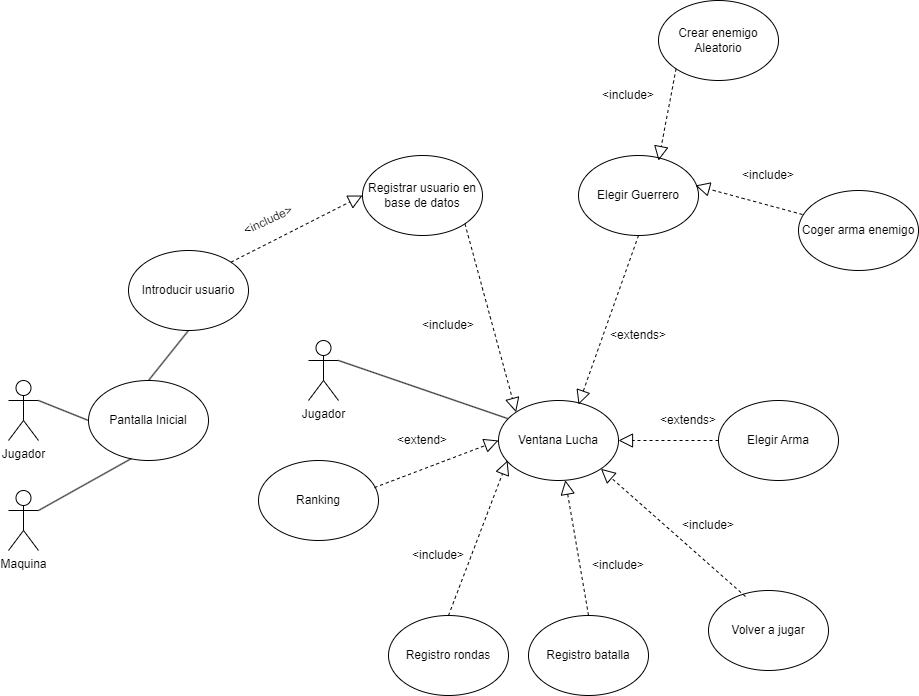

The diagram above was exported from draw.io. Its source (the exported page's mxGraphModel, read from the mxfile embedded in the PNG):
<mxGraphModel dx="1674" dy="1933" grid="1" gridSize="10" guides="1" tooltips="1" connect="1" arrows="1" fold="1" page="1" pageScale="1" pageWidth="827" pageHeight="1169" math="0" shadow="0">
  <root>
    <mxCell id="0" />
    <mxCell id="1" parent="0" />
    <mxCell id="ix7wZGpZkzrSvb5NvHN1-1" value="Jugador&lt;br&gt;" style="shape=umlActor;verticalLabelPosition=bottom;verticalAlign=top;html=1;outlineConnect=0;" parent="1" vertex="1">
      <mxGeometry x="60" y="270" width="30" height="60" as="geometry" />
    </mxCell>
    <mxCell id="ix7wZGpZkzrSvb5NvHN1-2" value="" style="endArrow=none;html=1;rounded=0;entryX=0;entryY=0.5;entryDx=0;entryDy=0;exitX=1;exitY=0.3333333333333333;exitDx=0;exitDy=0;exitPerimeter=0;" parent="1" source="ix7wZGpZkzrSvb5NvHN1-1" target="ix7wZGpZkzrSvb5NvHN1-22" edge="1">
      <mxGeometry width="50" height="50" relative="1" as="geometry">
        <mxPoint x="180" y="240" as="sourcePoint" />
        <mxPoint x="230" y="190" as="targetPoint" />
      </mxGeometry>
    </mxCell>
    <mxCell id="ix7wZGpZkzrSvb5NvHN1-3" value="Introducir usuario" style="ellipse;whiteSpace=wrap;html=1;" parent="1" vertex="1">
      <mxGeometry x="180" y="140" width="120" height="80" as="geometry" />
    </mxCell>
    <mxCell id="ix7wZGpZkzrSvb5NvHN1-4" value="Registrar usuario en base de datos" style="ellipse;whiteSpace=wrap;html=1;" parent="1" vertex="1">
      <mxGeometry x="414" y="45" width="120" height="80" as="geometry" />
    </mxCell>
    <mxCell id="ix7wZGpZkzrSvb5NvHN1-6" value="&amp;lt;include&amp;gt;" style="text;html=1;strokeColor=none;fillColor=none;align=center;verticalAlign=middle;whiteSpace=wrap;rounded=0;rotation=-25;" parent="1" vertex="1">
      <mxGeometry x="290" y="95" width="60" height="30" as="geometry" />
    </mxCell>
    <mxCell id="ix7wZGpZkzrSvb5NvHN1-7" value="" style="endArrow=block;dashed=1;endFill=0;endSize=12;html=1;rounded=0;exitX=1;exitY=0;exitDx=0;exitDy=0;entryX=0;entryY=0.5;entryDx=0;entryDy=0;" parent="1" source="ix7wZGpZkzrSvb5NvHN1-3" target="ix7wZGpZkzrSvb5NvHN1-4" edge="1">
      <mxGeometry width="160" relative="1" as="geometry">
        <mxPoint x="370" y="130" as="sourcePoint" />
        <mxPoint x="550" y="180" as="targetPoint" />
      </mxGeometry>
    </mxCell>
    <mxCell id="ix7wZGpZkzrSvb5NvHN1-8" value="Ventana Lucha" style="ellipse;whiteSpace=wrap;html=1;" parent="1" vertex="1">
      <mxGeometry x="550" y="290" width="120" height="80" as="geometry" />
    </mxCell>
    <mxCell id="ix7wZGpZkzrSvb5NvHN1-9" value="" style="endArrow=block;dashed=1;endFill=0;endSize=12;html=1;rounded=0;exitX=1;exitY=1;exitDx=0;exitDy=0;entryX=0;entryY=0;entryDx=0;entryDy=0;" parent="1" source="ix7wZGpZkzrSvb5NvHN1-4" target="ix7wZGpZkzrSvb5NvHN1-8" edge="1">
      <mxGeometry width="160" relative="1" as="geometry">
        <mxPoint x="500" y="160" as="sourcePoint" />
        <mxPoint x="660" y="160" as="targetPoint" />
      </mxGeometry>
    </mxCell>
    <mxCell id="ix7wZGpZkzrSvb5NvHN1-10" value="&amp;lt;include&amp;gt;" style="text;html=1;strokeColor=none;fillColor=none;align=center;verticalAlign=middle;whiteSpace=wrap;rounded=0;rotation=0;" parent="1" vertex="1">
      <mxGeometry x="470" y="200" width="60" height="30" as="geometry" />
    </mxCell>
    <mxCell id="ix7wZGpZkzrSvb5NvHN1-11" value="Elegir Guerrero" style="ellipse;whiteSpace=wrap;html=1;" parent="1" vertex="1">
      <mxGeometry x="630" y="45" width="120" height="80" as="geometry" />
    </mxCell>
    <mxCell id="ix7wZGpZkzrSvb5NvHN1-12" value="" style="endArrow=block;dashed=1;endFill=0;endSize=12;html=1;rounded=0;exitX=0.5;exitY=1;exitDx=0;exitDy=0;entryX=0.667;entryY=0.05;entryDx=0;entryDy=0;entryPerimeter=0;" parent="1" source="ix7wZGpZkzrSvb5NvHN1-11" target="ix7wZGpZkzrSvb5NvHN1-8" edge="1">
      <mxGeometry width="160" relative="1" as="geometry">
        <mxPoint x="620" y="170" as="sourcePoint" />
        <mxPoint x="780" y="170" as="targetPoint" />
      </mxGeometry>
    </mxCell>
    <mxCell id="ix7wZGpZkzrSvb5NvHN1-13" value="&amp;lt;extends&amp;gt;" style="text;html=1;strokeColor=none;fillColor=none;align=center;verticalAlign=middle;whiteSpace=wrap;rounded=0;rotation=0;" parent="1" vertex="1">
      <mxGeometry x="660.0034587474116" y="210.00006046520986" width="60" height="30" as="geometry" />
    </mxCell>
    <mxCell id="ix7wZGpZkzrSvb5NvHN1-16" value="Registro batalla" style="ellipse;whiteSpace=wrap;html=1;" parent="1" vertex="1">
      <mxGeometry x="580" y="505" width="120" height="80" as="geometry" />
    </mxCell>
    <mxCell id="ix7wZGpZkzrSvb5NvHN1-17" value="Registro rondas" style="ellipse;whiteSpace=wrap;html=1;" parent="1" vertex="1">
      <mxGeometry x="440" y="505" width="120" height="80" as="geometry" />
    </mxCell>
    <mxCell id="ix7wZGpZkzrSvb5NvHN1-18" value="" style="endArrow=block;dashed=1;endFill=0;endSize=12;html=1;rounded=0;exitX=0.5;exitY=0;exitDx=0;exitDy=0;entryX=0.075;entryY=0.75;entryDx=0;entryDy=0;entryPerimeter=0;" parent="1" source="ix7wZGpZkzrSvb5NvHN1-17" target="ix7wZGpZkzrSvb5NvHN1-8" edge="1">
      <mxGeometry width="160" relative="1" as="geometry">
        <mxPoint x="380" y="460" as="sourcePoint" />
        <mxPoint x="540" y="460" as="targetPoint" />
      </mxGeometry>
    </mxCell>
    <mxCell id="ix7wZGpZkzrSvb5NvHN1-19" value="" style="endArrow=block;dashed=1;endFill=0;endSize=12;html=1;rounded=0;exitX=0.5;exitY=0;exitDx=0;exitDy=0;" parent="1" source="ix7wZGpZkzrSvb5NvHN1-16" target="ix7wZGpZkzrSvb5NvHN1-8" edge="1">
      <mxGeometry width="160" relative="1" as="geometry">
        <mxPoint x="610" y="450" as="sourcePoint" />
        <mxPoint x="770" y="450" as="targetPoint" />
      </mxGeometry>
    </mxCell>
    <mxCell id="ix7wZGpZkzrSvb5NvHN1-20" value="Elegir Arma" style="ellipse;whiteSpace=wrap;html=1;" parent="1" vertex="1">
      <mxGeometry x="770" y="290" width="120" height="80" as="geometry" />
    </mxCell>
    <mxCell id="ix7wZGpZkzrSvb5NvHN1-21" value="" style="endArrow=block;dashed=1;endFill=0;endSize=12;html=1;rounded=0;exitX=0;exitY=0.5;exitDx=0;exitDy=0;entryX=1;entryY=0.5;entryDx=0;entryDy=0;" parent="1" source="ix7wZGpZkzrSvb5NvHN1-20" target="ix7wZGpZkzrSvb5NvHN1-8" edge="1">
      <mxGeometry width="160" relative="1" as="geometry">
        <mxPoint x="670" y="270" as="sourcePoint" />
        <mxPoint x="830" y="270" as="targetPoint" />
      </mxGeometry>
    </mxCell>
    <mxCell id="ix7wZGpZkzrSvb5NvHN1-22" value="Pantalla Inicial" style="ellipse;whiteSpace=wrap;html=1;" parent="1" vertex="1">
      <mxGeometry x="140" y="270" width="120" height="80" as="geometry" />
    </mxCell>
    <mxCell id="ix7wZGpZkzrSvb5NvHN1-23" value="" style="endArrow=none;html=1;rounded=0;entryX=0.5;entryY=1;entryDx=0;entryDy=0;exitX=0.5;exitY=0;exitDx=0;exitDy=0;" parent="1" source="ix7wZGpZkzrSvb5NvHN1-22" target="ix7wZGpZkzrSvb5NvHN1-3" edge="1">
      <mxGeometry width="50" height="50" relative="1" as="geometry">
        <mxPoint x="270" y="320" as="sourcePoint" />
        <mxPoint x="320" y="270" as="targetPoint" />
      </mxGeometry>
    </mxCell>
    <mxCell id="ix7wZGpZkzrSvb5NvHN1-24" value="Maquina" style="shape=umlActor;verticalLabelPosition=bottom;verticalAlign=top;html=1;outlineConnect=0;" parent="1" vertex="1">
      <mxGeometry x="60" y="380" width="30" height="60" as="geometry" />
    </mxCell>
    <mxCell id="ix7wZGpZkzrSvb5NvHN1-27" value="" style="endArrow=none;html=1;rounded=0;entryX=0.358;entryY=0.975;entryDx=0;entryDy=0;entryPerimeter=0;exitX=1;exitY=0.3333333333333333;exitDx=0;exitDy=0;exitPerimeter=0;" parent="1" source="ix7wZGpZkzrSvb5NvHN1-24" target="ix7wZGpZkzrSvb5NvHN1-22" edge="1">
      <mxGeometry width="50" height="50" relative="1" as="geometry">
        <mxPoint x="130" y="450" as="sourcePoint" />
        <mxPoint x="180" y="400" as="targetPoint" />
      </mxGeometry>
    </mxCell>
    <mxCell id="ix7wZGpZkzrSvb5NvHN1-29" value="Ranking" style="ellipse;whiteSpace=wrap;html=1;" parent="1" vertex="1">
      <mxGeometry x="310" y="350" width="120" height="80" as="geometry" />
    </mxCell>
    <mxCell id="ix7wZGpZkzrSvb5NvHN1-30" value="" style="endArrow=block;dashed=1;endFill=0;endSize=12;html=1;rounded=0;exitX=0.967;exitY=0.338;exitDx=0;exitDy=0;exitPerimeter=0;" parent="1" source="ix7wZGpZkzrSvb5NvHN1-29" edge="1">
      <mxGeometry width="160" relative="1" as="geometry">
        <mxPoint x="390" y="330" as="sourcePoint" />
        <mxPoint x="550" y="330" as="targetPoint" />
      </mxGeometry>
    </mxCell>
    <mxCell id="ix7wZGpZkzrSvb5NvHN1-31" value="&amp;lt;extends&amp;gt;" style="text;html=1;strokeColor=none;fillColor=none;align=center;verticalAlign=middle;whiteSpace=wrap;rounded=0;rotation=0;" parent="1" vertex="1">
      <mxGeometry x="710.0034587474116" y="295.00006046520986" width="60" height="30" as="geometry" />
    </mxCell>
    <mxCell id="ix7wZGpZkzrSvb5NvHN1-32" value="&amp;lt;include&amp;gt;" style="text;html=1;strokeColor=none;fillColor=none;align=center;verticalAlign=middle;whiteSpace=wrap;rounded=0;rotation=0;" parent="1" vertex="1">
      <mxGeometry x="460.0034587474116" y="430.00006046520986" width="60" height="30" as="geometry" />
    </mxCell>
    <mxCell id="ix7wZGpZkzrSvb5NvHN1-33" value="&amp;lt;include&amp;gt;" style="text;html=1;strokeColor=none;fillColor=none;align=center;verticalAlign=middle;whiteSpace=wrap;rounded=0;rotation=0;" parent="1" vertex="1">
      <mxGeometry x="640.0034587474116" y="440.00006046520986" width="60" height="30" as="geometry" />
    </mxCell>
    <mxCell id="ix7wZGpZkzrSvb5NvHN1-34" value="&amp;lt;extend&amp;gt;" style="text;html=1;strokeColor=none;fillColor=none;align=center;verticalAlign=middle;whiteSpace=wrap;rounded=0;rotation=0;" parent="1" vertex="1">
      <mxGeometry x="444" y="315" width="60" height="30" as="geometry" />
    </mxCell>
    <mxCell id="ix7wZGpZkzrSvb5NvHN1-35" value="Volver a jugar" style="ellipse;whiteSpace=wrap;html=1;" parent="1" vertex="1">
      <mxGeometry x="760" y="480" width="120" height="80" as="geometry" />
    </mxCell>
    <mxCell id="ix7wZGpZkzrSvb5NvHN1-36" value="" style="endArrow=block;dashed=1;endFill=0;endSize=12;html=1;rounded=0;entryX=1;entryY=1;entryDx=0;entryDy=0;exitX=0.308;exitY=0.075;exitDx=0;exitDy=0;exitPerimeter=0;" parent="1" source="ix7wZGpZkzrSvb5NvHN1-35" target="ix7wZGpZkzrSvb5NvHN1-8" edge="1">
      <mxGeometry width="160" relative="1" as="geometry">
        <mxPoint x="740" y="420" as="sourcePoint" />
        <mxPoint x="900" y="420" as="targetPoint" />
      </mxGeometry>
    </mxCell>
    <mxCell id="ix7wZGpZkzrSvb5NvHN1-38" value="&amp;lt;include&amp;gt;" style="text;html=1;strokeColor=none;fillColor=none;align=center;verticalAlign=middle;whiteSpace=wrap;rounded=0;rotation=0;" parent="1" vertex="1">
      <mxGeometry x="730.0034587474116" y="400.00006046520986" width="60" height="30" as="geometry" />
    </mxCell>
    <mxCell id="ix7wZGpZkzrSvb5NvHN1-39" value="Jugador&lt;br&gt;" style="shape=umlActor;verticalLabelPosition=bottom;verticalAlign=top;html=1;outlineConnect=0;" parent="1" vertex="1">
      <mxGeometry x="360" y="230" width="30" height="60" as="geometry" />
    </mxCell>
    <mxCell id="ix7wZGpZkzrSvb5NvHN1-40" value="" style="endArrow=none;html=1;rounded=0;entryX=0.075;entryY=0.225;entryDx=0;entryDy=0;entryPerimeter=0;exitX=1;exitY=0.3333333333333333;exitDx=0;exitDy=0;exitPerimeter=0;" parent="1" source="ix7wZGpZkzrSvb5NvHN1-39" target="ix7wZGpZkzrSvb5NvHN1-8" edge="1">
      <mxGeometry width="50" height="50" relative="1" as="geometry">
        <mxPoint x="460" y="300" as="sourcePoint" />
        <mxPoint x="510" y="250" as="targetPoint" />
      </mxGeometry>
    </mxCell>
    <mxCell id="ix7wZGpZkzrSvb5NvHN1-41" value="Crear enemigo Aleatorio" style="ellipse;whiteSpace=wrap;html=1;" parent="1" vertex="1">
      <mxGeometry x="710" y="-110" width="120" height="80" as="geometry" />
    </mxCell>
    <mxCell id="ix7wZGpZkzrSvb5NvHN1-42" value="Coger arma enemigo" style="ellipse;whiteSpace=wrap;html=1;" parent="1" vertex="1">
      <mxGeometry x="850" y="80" width="120" height="80" as="geometry" />
    </mxCell>
    <mxCell id="ix7wZGpZkzrSvb5NvHN1-43" value="" style="endArrow=block;dashed=1;endFill=0;endSize=12;html=1;rounded=0;entryX=0.667;entryY=0.063;entryDx=0;entryDy=0;exitX=0;exitY=1;exitDx=0;exitDy=0;entryPerimeter=0;" parent="1" source="ix7wZGpZkzrSvb5NvHN1-41" target="ix7wZGpZkzrSvb5NvHN1-11" edge="1">
      <mxGeometry width="160" relative="1" as="geometry">
        <mxPoint x="620" y="10" as="sourcePoint" />
        <mxPoint x="780" y="10" as="targetPoint" />
      </mxGeometry>
    </mxCell>
    <mxCell id="ix7wZGpZkzrSvb5NvHN1-44" value="" style="endArrow=block;dashed=1;endFill=0;endSize=12;html=1;rounded=0;entryX=0.975;entryY=0.375;entryDx=0;entryDy=0;entryPerimeter=0;exitX=0.033;exitY=0.3;exitDx=0;exitDy=0;exitPerimeter=0;" parent="1" source="ix7wZGpZkzrSvb5NvHN1-42" target="ix7wZGpZkzrSvb5NvHN1-11" edge="1">
      <mxGeometry width="160" relative="1" as="geometry">
        <mxPoint x="720" y="120" as="sourcePoint" />
        <mxPoint x="880" y="120" as="targetPoint" />
      </mxGeometry>
    </mxCell>
    <mxCell id="ix7wZGpZkzrSvb5NvHN1-45" value="&amp;lt;include&amp;gt;" style="text;html=1;strokeColor=none;fillColor=none;align=center;verticalAlign=middle;whiteSpace=wrap;rounded=0;rotation=0;" parent="1" vertex="1">
      <mxGeometry x="790.0034587474116" y="50.000060465209856" width="60" height="30" as="geometry" />
    </mxCell>
    <mxCell id="ix7wZGpZkzrSvb5NvHN1-46" value="&amp;lt;include&amp;gt;" style="text;html=1;strokeColor=none;fillColor=none;align=center;verticalAlign=middle;whiteSpace=wrap;rounded=0;rotation=0;" parent="1" vertex="1">
      <mxGeometry x="650.0034587474116" y="-29.999939534790144" width="60" height="30" as="geometry" />
    </mxCell>
  </root>
</mxGraphModel>